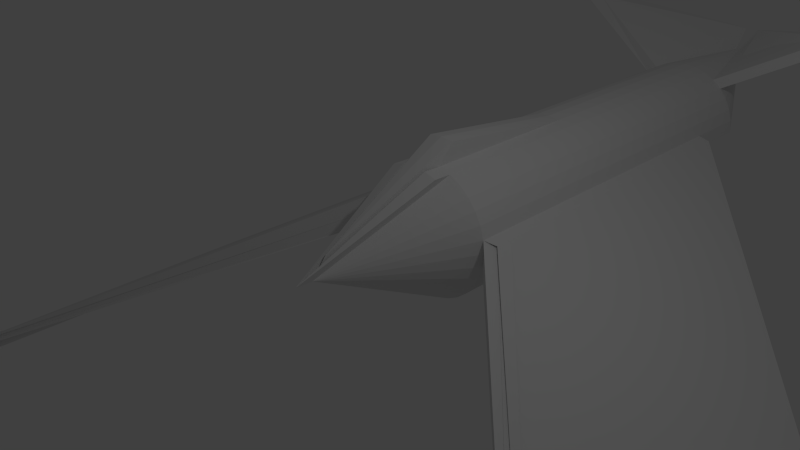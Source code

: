 # Source: Interceptor.blend  (saved by Blender 2.76.0; exported with 4.5.12 LTS)
import bpy
from mathutils import Matrix  # noqa: F401  (used for matrix-valued properties, if any)

bpy.ops.wm.read_factory_settings(use_empty=True)
scene = bpy.context.scene
scene.name = 'Scene'

# ---- collections
col_collection_1 = bpy.data.collections.new('Collection 1'); scene.collection.children.link(col_collection_1)

# ---- world
world_world = bpy.data.worlds.new('World'); scene.world = world_world
world_world.color = (0.05088, 0.05088, 0.05088)
world_world.use_sun_shadow = False
world_world.sun_shadow_jitter_overblur = 0.0
world_world.cycles.sampling_method = 'MANUAL'
world_world.cycles.sample_map_resolution = 256

# ---- cameras
cam_camera = bpy.data.cameras.new('Camera')
cam_camera.clip_end = 100.0
cam_camera.lens = 35.0
cam_camera.sensor_width = 32.0
cam_camera.sensor_height = 18.0
cam_camera.ortho_scale = 7.314
cam_camera.dof.focus_distance = 0.0
cam_camera.dof.aperture_fstop = 128.0

# ---- lights
light_lamp = bpy.data.lights.new('Lamp', 'POINT')
light_lamp.transmission_factor = 0.0
light_lamp.cutoff_distance = 30.0
light_lamp.energy = 100.0
light_lamp.shadow_buffer_clip_start = 1.001
light_lamp.shadow_soft_size = 0.1
light_lamp.shadow_maximum_resolution = 0.006
light_lamp.use_absolute_resolution = True
light_lamp.cycles.use_multiple_importance_sampling = False

# ---- meshes
me_cone = bpy.data.meshes.new('Cone')
me_cone.from_pydata([(0.0, 1.0, -1.0), (0.2085, 1.054, -0.9914), (0.3827, 0.9239, -1.0), (0.5556, 0.8315, -1.0), (0.7071, 0.7071, -1.0), (0.8315, 0.5556, -1.0), (0.9239, 0.3827, -1.0), (0.9808, 0.1951, -1.0), (1.0, 7.55e-08, -1.0), (0.0, 0.0, 1.0), (0.9808, -0.1951, -1.0), (0.9239, -0.3827, -1.0), (0.8315, -0.5556, -1.0), (0.7071, -0.7071, -1.0), (0.5556, -0.8315, -1.0), (0.3827, -0.9239, -1.0), (0.1951, -0.9808, -1.0), (-3.576e-07, -1.0, -1.0), (-0.1951, -0.9808, -1.0), (-0.3827, -0.9239, -1.0), (-0.5556, -0.8315, -1.0), (-0.7071, -0.7071, -1.0), (-0.8315, -0.5556, -1.0), (-0.9239, -0.3827, -1.0), (-0.9808, -0.1951, -1.0), (-1.0, 9.656e-07, -1.0), (-0.9808, 0.1951, -1.0), (-0.9239, 0.3827, -1.0), (-0.8315, 0.5556, -1.0), (-0.7071, 0.7071, -1.0), (-0.5556, 0.8315, -1.0), (-0.3827, 0.9239, -1.0), (-0.1951, 0.9808, -1.0), (3.037e-07, 1.0, -6.301), (0.2085, 1.054, -6.292), (0.3827, 0.9239, -6.301), (0.5556, 0.8315, -6.301), (0.7071, 0.7071, -6.301), (0.8315, 0.5556, -6.301), (0.9239, 0.3827, -6.301), (0.9808, 0.1951, -6.301), (1.0, 7.55e-08, -6.301), (0.9808, -0.1951, -6.301), (0.9239, -0.3827, -6.301), (0.8315, -0.5556, -6.301), (0.7071, -0.7071, -6.301), (0.5556, -0.8315, -6.301), (0.3827, -0.9239, -6.301), (0.1951, -0.9808, -6.301), (-2.218e-08, -1.0, -6.301), (-0.1951, -0.9808, -6.301), (-0.3827, -0.9239, -6.301), (-0.5556, -0.8315, -6.301), (-0.7071, -0.7071, -6.301), (-0.8315, -0.5556, -6.301), (-0.9239, -0.3827, -6.301), (-0.9808, -0.1951, -6.301), (-1.0, 9.656e-07, -6.301), (-0.9808, 0.1951, -6.301), (-0.9239, 0.3827, -6.301), (-0.8315, 0.5556, -6.301), (-0.7071, 0.7071, -6.301), (-0.5556, 0.8315, -6.301), (-0.3827, 0.9239, -6.301), (-0.1951, 0.9808, -6.301), (-2.604, 5.938, 3.826), (-2.572, 5.897, 3.835), (-2.586, -5.824, 3.826), (-2.604, -5.938, 3.826), (-2.623, -5.824, 3.826), (-2.623, 5.824, 3.826), (-2.604, 5.938, -1.474), (-2.572, 5.897, -1.466), (-2.586, -5.824, -1.474), (-2.604, -5.938, -1.474), (-2.623, -5.824, -1.474), (-2.623, 5.824, -1.474), (-0.003264, -0.9997, -6.301), (-0.003391, 0.9997, -6.301), (0.9994, -0.00655, -6.301), (-0.003327, -0.01119, -6.301), (-0.9989, -0.01154, -6.301), (-0.003327, -0.007061, -6.301), (3.16e-07, 1.0, -7.332), (0.1951, 0.9808, -7.332), (0.3827, 0.9239, -7.332), (0.5556, 0.8315, -7.332), (0.7071, 0.7071, -7.332), (0.8315, 0.5556, -7.332), (0.9239, 0.3827, -7.332), (0.9808, 0.1951, -7.332), (1.0, 3.043e-08, -7.332), (0.9994, -0.00655, -7.332), (0.9808, -0.1951, -7.332), (0.9239, -0.3827, -7.332), (0.8315, -0.5556, -7.332), (0.7071, -0.7071, -7.332), (0.5556, -0.8315, -7.332), (0.3827, -0.9239, -7.332), (0.1951, -0.9808, -7.332), (-9.888e-09, -1.0, -7.332), (-0.003391, 0.9997, -7.332), (-0.003264, -0.9997, -7.332), (-0.003327, -0.007061, -7.332), (-0.003327, -0.01119, -7.332), (0.8507, 0.04789, -9.218), (0.8603, 0.04694, -9.218), (0.8695, 0.04416, -9.218), (0.8779, 0.03963, -9.218), (0.8854, 0.03355, -9.218), (0.8914, 0.02613, -9.218), (0.896, 0.01766, -9.218), (0.8988, 0.008479, -9.218), (0.8997, -0.001073, -9.218), (0.8997, -0.001393, -9.218), (0.8988, -0.01062, -9.218), (0.896, -0.01981, -9.218), (0.8914, -0.02827, -9.218), (0.8854, -0.03569, -9.218), (0.8779, -0.04178, -9.218), (0.8695, -0.0463, -9.218), (0.8603, -0.04909, -9.218), (0.8507, -0.05003, -9.218), (0.8506, 0.04787, -9.218), (0.8506, -0.05001, -9.218), (0.8506, -0.001418, -9.218), (0.8506, -0.00162, -9.218), (1.886, 2.859, -7.994), (1.752, 2.247, -7.931), (1.752, -2.244, -7.931), (1.886, -2.856, -7.994), (1.2, 0.1372, -9.681), (1.194, 0.1072, -9.678), (1.194, -0.1126, -9.678), (1.2, -0.1426, -9.681), (1.263, 0.1951, -1.225), (1.282, 8.62e-08, -1.225), (0.2822, 1.071e-08, 0.7748), (1.263, -0.1951, -1.225), (0.4749, 0.1951, -5.089), (0.4941, -1.179e-07, -5.089), (0.4749, -0.1951, -5.089), (0.7571, 0.1951, -5.315), (0.7763, -1.072e-07, -5.315), (0.7571, -0.1951, -5.315), (0.9317, 0.3827, -0.731), (0.9886, 0.1951, -0.731), (0.9886, -0.1951, -0.731), (0.9317, -0.3827, -0.731), (0.00784, 7.72e-09, 1.269), (-2.772, -5.885, 4.568), (-2.773, -5.885, 4.422), (-2.77, -5.864, 4.568), (-2.771, -5.864, 4.422), (-2.764, -5.844, 4.568), (-2.765, -5.844, 4.422), (-2.754, -5.825, 4.568), (-2.755, -5.825, 4.422), (-2.741, -5.809, 4.568), (-2.741, -5.809, 4.422), (-2.724, -5.796, 4.568), (-2.725, -5.796, 4.422), (-2.706, -5.786, 4.568), (-2.706, -5.786, 4.422), (-2.686, -5.78, 4.568), (-2.686, -5.78, 4.422), (-2.665, -5.778, 4.568), (-2.665, -5.778, 4.422), (-2.644, -5.78, 4.568), (-2.644, -5.78, 4.422), (-2.623, -5.786, 4.568), (-2.624, -5.786, 4.422), (-2.605, -5.796, 4.568), (-2.605, -5.796, 4.422), (-2.588, -5.809, 4.568), (-2.589, -5.809, 4.422), (-2.575, -5.825, 4.568), (-2.575, -5.825, 4.422), (-2.565, -5.844, 4.568), (-2.566, -5.844, 4.422), (-2.559, -5.864, 4.568), (-2.559, -5.864, 4.422), (-2.557, -5.885, 4.568), (-2.557, -5.885, 4.422), (-2.559, -5.906, 4.568), (-2.559, -5.906, 4.422), (-2.565, -5.927, 4.568), (-2.566, -5.927, 4.422), (-2.575, -5.945, 4.568), (-2.575, -5.945, 4.422), (-2.588, -5.962, 4.568), (-2.589, -5.962, 4.422), (-2.605, -5.975, 4.568), (-2.605, -5.975, 4.422), (-2.623, -5.985, 4.568), (-2.624, -5.985, 4.422), (-2.644, -5.991, 4.568), (-2.644, -5.991, 4.422), (-2.665, -5.993, 4.568), (-2.665, -5.993, 4.422), (-2.686, -5.991, 4.568), (-2.686, -5.991, 4.422), (-2.706, -5.985, 4.568), (-2.706, -5.985, 4.422), (-2.724, -5.975, 4.568), (-2.725, -5.975, 4.422), (-2.741, -5.962, 4.568), (-2.741, -5.962, 4.422), (-2.754, -5.945, 4.568), (-2.755, -5.945, 4.422), (-2.764, -5.927, 4.568), (-2.765, -5.927, 4.422), (-2.77, -5.906, 4.568), (-2.771, -5.906, 4.422), (-2.787, -5.864, -1.613), (-2.789, -5.885, -1.613), (-2.781, -5.844, -1.613), (-2.771, -5.825, -1.613), (-2.758, -5.809, -1.613), (-2.741, -5.796, -1.613), (-2.723, -5.786, -1.613), (-2.702, -5.78, -1.613), (-2.681, -5.778, -1.613), (-2.66, -5.78, -1.613), (-2.64, -5.786, -1.613), (-2.621, -5.796, -1.613), (-2.605, -5.809, -1.613), (-2.592, -5.825, -1.613), (-2.582, -5.844, -1.613), (-2.576, -5.864, -1.613), (-2.574, -5.885, -1.613), (-2.576, -5.906, -1.613), (-2.582, -5.927, -1.613), (-2.592, -5.945, -1.613), (-2.605, -5.962, -1.613), (-2.621, -5.975, -1.613), (-2.64, -5.985, -1.613), (-2.66, -5.991, -1.613), (-2.681, -5.993, -1.613), (-2.702, -5.991, -1.613), (-2.723, -5.985, -1.613), (-2.741, -5.975, -1.613), (-2.758, -5.962, -1.613), (-2.771, -5.945, -1.613), (-2.781, -5.927, -1.613), (-2.787, -5.906, -1.613), (-2.769, -5.885, 6.095), (-2.767, -5.864, 6.095), (-2.76, -5.844, 6.095), (-2.75, -5.825, 6.095), (-2.737, -5.809, 6.095), (-2.721, -5.796, 6.095), (-2.702, -5.786, 6.095), (-2.682, -5.78, 6.095), (-2.661, -5.778, 6.095), (-2.64, -5.78, 6.095), (-2.62, -5.786, 6.095), (-2.601, -5.796, 6.095), (-2.585, -5.809, 6.095), (-2.571, -5.825, 6.095), (-2.561, -5.844, 6.094), (-2.555, -5.864, 6.094), (-2.553, -5.885, 6.094), (-2.555, -5.906, 6.094), (-2.561, -5.927, 6.094), (-2.571, -5.945, 6.095), (-2.585, -5.962, 6.095), (-2.601, -5.975, 6.095), (-2.62, -5.985, 6.095), (-2.64, -5.991, 6.095), (-2.661, -5.993, 6.095), (-2.682, -5.991, 6.095), (-2.702, -5.985, 6.095), (-2.721, -5.975, 6.095), (-2.737, -5.962, 6.095), (-2.75, -5.945, 6.095), (-2.76, -5.927, 6.095), (-2.767, -5.906, 6.095), (-2.796, -5.885, 4.568), (-2.793, -5.864, 4.568), (-2.686, -5.76, 4.568), (-2.665, -5.757, 4.568), (-2.644, -5.76, 4.568), (-2.537, -5.864, 4.568), (-2.534, -5.885, 4.568), (-2.537, -5.906, 4.568), (-2.644, -6.011, 4.568), (-2.665, -6.013, 4.568), (-2.686, -6.011, 4.568), (-2.793, -5.906, 4.568), (-2.791, -5.885, 6.095), (-2.789, -5.864, 6.095), (-2.682, -5.76, 6.095), (-2.661, -5.757, 6.095), (-2.64, -5.76, 6.095), (-2.532, -5.864, 6.094), (-2.529, -5.885, 6.094), (-2.532, -5.906, 6.094), (-2.64, -6.011, 6.095), (-2.661, -6.013, 6.095), (-2.682, -6.011, 6.095), (-2.789, -5.906, 6.095), (-2.702, -5.885, 6.323), (-2.701, -5.877, 6.323), (-2.669, -5.845, 6.323), (-2.661, -5.844, 6.323), (-2.653, -5.845, 6.323), (-2.62, -5.877, 6.323), (-2.619, -5.885, 6.323), (-2.62, -5.893, 6.323), (-2.653, -5.926, 6.323), (-2.661, -5.927, 6.323), (-2.669, -5.926, 6.323), (-2.701, -5.893, 6.323), (-2.71, -5.877, 6.323), (-2.711, -5.885, 6.323), (-2.669, -5.837, 6.323), (-2.661, -5.836, 6.323), (-2.653, -5.837, 6.323), (-2.611, -5.877, 6.323), (-2.61, -5.885, 6.323), (-2.611, -5.893, 6.323), (-2.653, -5.934, 6.323), (-2.661, -5.935, 6.323), (-2.669, -5.934, 6.323), (-2.71, -5.893, 6.323), (-2.543, -5.722, 3.724), (-2.561, -5.832, 3.724), (-2.543, -5.722, -1.372), (-2.561, -5.832, -1.372), (0.1467, -1.154, -6.306), (0.1467, -1.154, -1.073), (-2.598, -5.935, -1.541), (-2.598, -5.935, 3.691), (0.1861, -1.03, -1.213), (-2.595, -5.856, 3.903), (0.1377, -1.203, -1.29), (-2.607, -5.967, 3.76), (-2.811, 5.887, 4.666), (-2.812, 5.887, 4.519), (-2.809, 5.908, 4.666), (-2.81, 5.908, 4.519), (-2.803, 5.929, 4.665), (-2.803, 5.929, 4.519), (-2.793, 5.947, 4.665), (-2.793, 5.947, 4.519), (-2.78, 5.963, 4.665), (-2.78, 5.963, 4.519), (-2.763, 5.977, 4.665), (-2.764, 5.977, 4.519), (-2.745, 5.987, 4.665), (-2.745, 5.987, 4.519), (-2.724, 5.993, 4.665), (-2.725, 5.993, 4.519), (-2.703, 5.995, 4.665), (-2.704, 5.995, 4.519), (-2.682, 5.993, 4.665), (-2.683, 5.993, 4.519), (-2.662, 5.987, 4.665), (-2.663, 5.987, 4.519), (-2.643, 5.977, 4.665), (-2.644, 5.977, 4.519), (-2.627, 5.963, 4.665), (-2.628, 5.963, 4.519), (-2.614, 5.947, 4.665), (-2.614, 5.947, 4.519), (-2.604, 5.929, 4.665), (-2.604, 5.929, 4.519), (-2.597, 5.908, 4.665), (-2.598, 5.908, 4.519), (-2.595, 5.887, 4.665), (-2.596, 5.887, 4.519), (-2.597, 5.866, 4.665), (-2.598, 5.866, 4.519), (-2.604, 5.846, 4.665), (-2.604, 5.846, 4.519), (-2.614, 5.827, 4.665), (-2.614, 5.827, 4.519), (-2.627, 5.811, 4.665), (-2.628, 5.811, 4.519), (-2.643, 5.798, 4.665), (-2.644, 5.798, 4.519), (-2.662, 5.788, 4.665), (-2.663, 5.788, 4.519), (-2.682, 5.781, 4.665), (-2.683, 5.781, 4.519), (-2.703, 5.779, 4.665), (-2.704, 5.779, 4.519), (-2.724, 5.781, 4.665), (-2.725, 5.781, 4.519), (-2.745, 5.788, 4.665), (-2.745, 5.788, 4.519), (-2.763, 5.798, 4.665), (-2.764, 5.798, 4.519), (-2.78, 5.811, 4.665), (-2.78, 5.811, 4.519), (-2.793, 5.827, 4.665), (-2.793, 5.827, 4.519), (-2.803, 5.846, 4.665), (-2.803, 5.846, 4.519), (-2.809, 5.866, 4.666), (-2.81, 5.866, 4.519), (-2.826, 5.908, -1.516), (-2.828, 5.887, -1.516), (-2.82, 5.929, -1.516), (-2.81, 5.947, -1.516), (-2.796, 5.963, -1.516), (-2.78, 5.977, -1.516), (-2.761, 5.987, -1.516), (-2.741, 5.993, -1.516), (-2.72, 5.995, -1.516), (-2.699, 5.993, -1.516), (-2.679, 5.987, -1.516), (-2.66, 5.977, -1.516), (-2.644, 5.963, -1.516), (-2.63, 5.947, -1.516), (-2.62, 5.929, -1.516), (-2.614, 5.908, -1.516), (-2.612, 5.887, -1.516), (-2.614, 5.866, -1.516), (-2.62, 5.846, -1.516), (-2.63, 5.827, -1.516), (-2.644, 5.811, -1.516), (-2.66, 5.798, -1.516), (-2.679, 5.788, -1.516), (-2.699, 5.781, -1.516), (-2.72, 5.779, -1.516), (-2.741, 5.781, -1.516), (-2.761, 5.788, -1.516), (-2.78, 5.798, -1.516), (-2.796, 5.811, -1.516), (-2.81, 5.827, -1.516), (-2.82, 5.846, -1.516), (-2.826, 5.866, -1.516), (-2.807, 5.887, 6.192), (-2.805, 5.908, 6.192), (-2.799, 5.929, 6.192), (-2.789, 5.947, 6.192), (-2.776, 5.963, 6.192), (-2.759, 5.977, 6.192), (-2.741, 5.987, 6.192), (-2.72, 5.993, 6.192), (-2.699, 5.995, 6.192), (-2.678, 5.993, 6.192), (-2.658, 5.987, 6.192), (-2.64, 5.977, 6.192), (-2.623, 5.963, 6.192), (-2.61, 5.947, 6.192), (-2.6, 5.929, 6.192), (-2.594, 5.908, 6.192), (-2.592, 5.887, 6.191), (-2.594, 5.866, 6.192), (-2.6, 5.846, 6.192), (-2.61, 5.827, 6.192), (-2.623, 5.811, 6.192), (-2.64, 5.798, 6.192), (-2.658, 5.788, 6.192), (-2.678, 5.781, 6.192), (-2.699, 5.779, 6.192), (-2.72, 5.781, 6.192), (-2.741, 5.788, 6.192), (-2.759, 5.798, 6.192), (-2.776, 5.811, 6.192), (-2.789, 5.827, 6.192), (-2.799, 5.846, 6.192), (-2.805, 5.866, 6.192), (-2.835, 5.887, 4.666), (-2.832, 5.908, 4.666), (-2.724, 6.013, 4.665), (-2.703, 6.015, 4.665), (-2.682, 6.013, 4.665), (-2.575, 5.908, 4.665), (-2.573, 5.887, 4.665), (-2.575, 5.866, 4.665), (-2.682, 5.762, 4.665), (-2.703, 5.759, 4.665), (-2.724, 5.762, 4.665), (-2.832, 5.866, 4.666), (-2.83, 5.887, 6.192), (-2.828, 5.908, 6.192), (-2.72, 6.013, 6.192), (-2.699, 6.015, 6.192), (-2.678, 6.013, 6.192), (-2.571, 5.908, 6.192), (-2.568, 5.887, 6.191), (-2.571, 5.866, 6.192), (-2.678, 5.762, 6.192), (-2.699, 5.759, 6.192), (-2.72, 5.762, 6.192), (-2.828, 5.866, 6.192), (-2.741, 5.887, 6.42), (-2.74, 5.895, 6.42), (-2.707, 5.928, 6.42), (-2.699, 5.929, 6.42), (-2.691, 5.928, 6.42), (-2.659, 5.895, 6.42), (-2.658, 5.887, 6.42), (-2.659, 5.879, 6.42), (-2.691, 5.847, 6.42), (-2.699, 5.846, 6.42), (-2.707, 5.847, 6.42), (-2.74, 5.879, 6.42), (-2.749, 5.895, 6.42), (-2.75, 5.887, 6.42), (-2.707, 5.936, 6.42), (-2.699, 5.937, 6.42), (-2.691, 5.936, 6.42), (-2.65, 5.895, 6.42), (-2.649, 5.887, 6.42), (-2.65, 5.879, 6.42), (-2.691, 5.839, 6.42), (-2.699, 5.838, 6.42), (-2.707, 5.839, 6.42), (-2.749, 5.879, 6.42)], [], [(31, 9, 32), (0, 9, 1), (30, 9, 31), (29, 9, 30), (28, 9, 29), (27, 9, 28), (26, 9, 27), (25, 9, 26), (24, 9, 25), (23, 9, 24), (22, 9, 23), (21, 9, 22), (20, 9, 21), (19, 9, 20), (18, 9, 19), (17, 9, 18), (16, 9, 17), (15, 9, 16), (14, 9, 15), (13, 9, 14), (12, 9, 13), (11, 9, 12), (9, 7, 146, 149), (136, 138, 144, 143), (7, 9, 137, 135), (6, 9, 149, 145), (5, 9, 6), (4, 9, 5), (3, 9, 4), (2, 9, 3), (32, 9, 0), (1, 9, 2), (29, 30, 62, 61), (82, 80, 77, 50, 51, 52, 53, 54, 55, 56, 81), (8, 10, 42, 79, 41), (2, 3, 36, 35), (17, 18, 69, 68), (23, 24, 56, 55), (30, 31, 63, 62), (10, 11, 43, 42), (3, 4, 37, 36), (33, 78, 64, 76, 71), (24, 25, 57, 81, 56), (31, 32, 64, 63), (11, 12, 44, 43), (4, 5, 38, 37), (18, 19, 51, 50), (34, 33, 71, 72), (25, 26, 58, 57), (12, 13, 45, 44), (5, 6, 39, 38), (19, 20, 52, 51), (26, 27, 59, 58), (13, 14, 46, 45), (6, 7, 40, 39), (20, 21, 53, 52), (64, 32, 70, 76), (27, 28, 60, 59), (14, 15, 47, 46), (7, 8, 41, 40), (21, 22, 54, 53), (28, 29, 61, 60), (1, 2, 35, 34), (15, 16, 48, 47), (22, 23, 55, 54), (68, 74, 329, 327), (68, 69, 75, 74), (70, 65, 71, 76), (65, 66, 72, 71), (0, 1, 66, 65), (18, 50, 75, 69), (49, 48, 73, 74), (73, 48, 330, 332), (16, 17, 68, 67), (1, 34, 72, 66), (32, 0, 65, 70), (50, 77, 49, 74, 75), (48, 49, 100, 99), (33, 34, 84, 83), (78, 82, 81, 57, 58, 59, 60, 61, 62, 63, 64), (90, 91, 113, 112), (98, 99, 121, 120), (79, 42, 93, 92), (34, 35, 85, 84), (82, 78, 101, 103), (78, 33, 83, 101), (42, 43, 94, 93), (35, 36, 86, 85), (41, 79, 92, 91), (43, 44, 95, 94), (36, 37, 87, 86), (77, 80, 104, 102), (44, 45, 96, 95), (37, 38, 88, 87), (45, 46, 97, 96), (38, 39, 89, 88), (46, 47, 98, 97), (39, 40, 90, 89), (80, 82, 103, 104), (49, 77, 102, 100), (47, 48, 99, 98), (40, 41, 91, 90), (126, 114, 115, 116, 117, 118, 119, 120, 121, 122, 124), (105, 106, 107, 108, 109, 110, 111, 112, 113, 114, 126, 125, 123), (104, 103, 125, 126), (83, 84, 106, 105), (99, 100, 122, 121), (92, 93, 115, 114), (84, 85, 107, 106), (101, 83, 105, 123), (93, 94, 116, 115), (85, 86, 108, 107), (100, 102, 124, 122), (94, 95, 117, 116), (86, 87, 109, 108), (103, 101, 123, 125), (110, 109, 131, 132), (87, 88, 128, 127), (91, 92, 114, 113), (96, 97, 119, 118), (88, 89, 111, 110), (102, 104, 126, 124), (97, 98, 120, 119), (89, 90, 112, 111), (129, 130, 134, 133), (127, 128, 132, 131), (95, 96, 130, 129), (118, 117, 133, 134), (96, 118, 134, 130), (117, 95, 129, 133), (88, 110, 132, 128), (109, 87, 127, 131), (136, 137, 138), (135, 137, 136), (9, 10, 138, 137), (10, 8, 140, 141), (141, 140, 143, 144), (140, 139, 142, 143), (135, 136, 143, 142), (138, 10, 141, 144), (7, 135, 142, 139), (8, 7, 139, 140), (147, 149, 148), (145, 149, 146), (11, 10, 147, 148), (10, 9, 149, 147), (9, 11, 148, 149), (7, 6, 145, 146), (150, 151, 153, 152), (152, 153, 155, 154), (154, 155, 157, 156), (156, 157, 159, 158), (158, 159, 161, 160), (160, 161, 163, 162), (162, 163, 165, 164), (164, 165, 167, 166), (166, 167, 169, 168), (168, 169, 171, 170), (170, 171, 173, 172), (172, 173, 175, 174), (174, 175, 177, 176), (176, 177, 179, 178), (178, 179, 181, 180), (180, 181, 183, 182), (182, 183, 185, 184), (184, 185, 187, 186), (186, 187, 189, 188), (188, 189, 191, 190), (190, 191, 193, 192), (192, 193, 195, 194), (194, 195, 197, 196), (196, 197, 199, 198), (198, 199, 201, 200), (200, 201, 203, 202), (202, 203, 205, 204), (204, 205, 207, 206), (206, 207, 209, 208), (208, 209, 211, 210), (163, 161, 219, 220), (212, 213, 151, 150), (210, 211, 213, 212), (295, 296, 320, 319), (214, 215, 245, 244, 243, 242, 241, 240, 239, 238, 237, 236, 235, 234, 233, 232, 231, 230, 229, 228, 227, 226, 225, 224, 223, 222, 221, 220, 219, 218, 217, 216), (181, 179, 228, 229), (199, 197, 237, 238), (155, 153, 214, 216), (173, 171, 224, 225), (191, 189, 233, 234), (209, 207, 242, 243), (165, 163, 220, 221), (183, 181, 229, 230), (201, 199, 238, 239), (157, 155, 216, 217), (175, 173, 225, 226), (193, 191, 234, 235), (211, 209, 243, 244), (167, 165, 221, 222), (185, 183, 230, 231), (203, 201, 239, 240), (159, 157, 217, 218), (177, 175, 226, 227), (195, 193, 235, 236), (213, 211, 244, 245), (169, 167, 222, 223), (187, 185, 231, 232), (205, 203, 240, 241), (161, 159, 218, 219), (179, 177, 227, 228), (197, 195, 236, 237), (153, 151, 215, 214), (151, 213, 245, 215), (171, 169, 223, 224), (189, 187, 232, 233), (207, 205, 241, 242), (246, 247, 248, 249, 250, 251, 252, 253, 254, 255, 256, 257, 258, 259, 260, 261, 262, 263, 264, 265, 266, 267, 268, 269, 270, 271, 272, 273, 274, 275, 276, 277), (152, 154, 248, 247), (170, 172, 257, 256), (188, 190, 266, 265), (206, 208, 275, 274), (162, 164, 253, 252), (212, 150, 278, 289), (270, 269, 310, 311), (154, 156, 249, 248), (172, 174, 258, 257), (190, 192, 267, 266), (208, 210, 276, 275), (261, 180, 283, 295), (294, 255, 306, 318), (200, 202, 272, 271), (156, 158, 250, 249), (174, 176, 259, 258), (192, 194, 268, 267), (210, 212, 277, 276), (184, 263, 297, 285), (184, 186, 264, 263), (202, 204, 273, 272), (158, 160, 251, 250), (176, 178, 260, 259), (194, 196, 269, 268), (255, 254, 305, 306), (182, 184, 285, 284), (168, 170, 256, 255), (186, 188, 265, 264), (204, 206, 274, 273), (160, 162, 252, 251), (178, 180, 261, 260), (286, 287, 299, 298), (283, 284, 296, 295), (287, 288, 300, 299), (280, 281, 293, 292), (284, 285, 297, 296), (281, 282, 294, 293), (278, 279, 291, 290), (289, 278, 290, 301), (262, 261, 307, 308), (293, 294, 318, 317), (200, 271, 300, 288), (247, 246, 302, 303), (198, 200, 288, 287), (164, 166, 281, 280), (150, 152, 279, 278), (269, 196, 286, 298), (180, 182, 284, 283), (253, 164, 280, 292), (277, 212, 289, 301), (152, 247, 291, 279), (166, 168, 282, 281), (168, 255, 294, 282), (196, 198, 287, 286), (254, 253, 304, 305), (311, 310, 322, 323), (306, 305, 317, 318), (308, 307, 319, 320), (303, 302, 315, 314), (309, 308, 320, 321), (302, 313, 325, 315), (312, 311, 323, 324), (305, 304, 316, 317), (263, 262, 308, 309), (246, 277, 313, 302), (271, 270, 311, 312), (296, 297, 321, 320), (291, 247, 303, 314), (298, 299, 323, 322), (297, 263, 309, 321), (269, 298, 322, 310), (299, 300, 324, 323), (261, 295, 319, 307), (301, 290, 315, 325), (290, 291, 314, 315), (277, 301, 325, 313), (253, 292, 316, 304), (292, 293, 317, 316), (300, 271, 312, 324), (326, 327, 329, 328), (73, 67, 326, 328), (74, 73, 328, 329), (67, 68, 327, 326), (330, 331, 333, 332), (48, 16, 331, 330), (67, 73, 332, 333), (67, 333, 337, 335), (334, 335, 337, 336), (333, 331, 336, 337), (331, 16, 334, 336), (16, 67, 335, 334), (338, 339, 341, 340), (340, 341, 343, 342), (342, 343, 345, 344), (344, 345, 347, 346), (346, 347, 349, 348), (348, 349, 351, 350), (350, 351, 353, 352), (352, 353, 355, 354), (354, 355, 357, 356), (356, 357, 359, 358), (358, 359, 361, 360), (360, 361, 363, 362), (362, 363, 365, 364), (364, 365, 367, 366), (366, 367, 369, 368), (368, 369, 371, 370), (370, 371, 373, 372), (372, 373, 375, 374), (374, 375, 377, 376), (376, 377, 379, 378), (378, 379, 381, 380), (380, 381, 383, 382), (382, 383, 385, 384), (384, 385, 387, 386), (386, 387, 389, 388), (388, 389, 391, 390), (390, 391, 393, 392), (392, 393, 395, 394), (394, 395, 397, 396), (396, 397, 399, 398), (351, 349, 407, 408), (400, 401, 339, 338), (398, 399, 401, 400), (483, 484, 508, 507), (402, 403, 433, 432, 431, 430, 429, 428, 427, 426, 425, 424, 423, 422, 421, 420, 419, 418, 417, 416, 415, 414, 413, 412, 411, 410, 409, 408, 407, 406, 405, 404), (369, 367, 416, 417), (387, 385, 425, 426), (343, 341, 402, 404), (361, 359, 412, 413), (379, 377, 421, 422), (397, 395, 430, 431), (353, 351, 408, 409), (371, 369, 417, 418), (389, 387, 426, 427), (345, 343, 404, 405), (363, 361, 413, 414), (381, 379, 422, 423), (399, 397, 431, 432), (355, 353, 409, 410), (373, 371, 418, 419), (391, 389, 427, 428), (347, 345, 405, 406), (365, 363, 414, 415), (383, 381, 423, 424), (401, 399, 432, 433), (357, 355, 410, 411), (375, 373, 419, 420), (393, 391, 428, 429), (349, 347, 406, 407), (367, 365, 415, 416), (385, 383, 424, 425), (341, 339, 403, 402), (339, 401, 433, 403), (359, 357, 411, 412), (377, 375, 420, 421), (395, 393, 429, 430), (434, 435, 436, 437, 438, 439, 440, 441, 442, 443, 444, 445, 446, 447, 448, 449, 450, 451, 452, 453, 454, 455, 456, 457, 458, 459, 460, 461, 462, 463, 464, 465), (340, 342, 436, 435), (358, 360, 445, 444), (376, 378, 454, 453), (394, 396, 463, 462), (350, 352, 441, 440), (400, 338, 466, 477), (458, 457, 498, 499), (342, 344, 437, 436), (360, 362, 446, 445), (378, 380, 455, 454), (396, 398, 464, 463), (449, 368, 471, 483), (482, 443, 494, 506), (388, 390, 460, 459), (344, 346, 438, 437), (362, 364, 447, 446), (380, 382, 456, 455), (398, 400, 465, 464), (372, 451, 485, 473), (372, 374, 452, 451), (390, 392, 461, 460), (346, 348, 439, 438), (364, 366, 448, 447), (382, 384, 457, 456), (443, 442, 493, 494), (370, 372, 473, 472), (356, 358, 444, 443), (374, 376, 453, 452), (392, 394, 462, 461), (348, 350, 440, 439), (366, 368, 449, 448), (474, 475, 487, 486), (471, 472, 484, 483), (475, 476, 488, 487), (468, 469, 481, 480), (472, 473, 485, 484), (469, 470, 482, 481), (466, 467, 479, 478), (477, 466, 478, 489), (450, 449, 495, 496), (481, 482, 506, 505), (388, 459, 488, 476), (435, 434, 490, 491), (386, 388, 476, 475), (352, 354, 469, 468), (338, 340, 467, 466), (457, 384, 474, 486), (441, 352, 468, 480), (465, 400, 477, 489), (340, 435, 479, 467), (354, 356, 470, 469), (356, 443, 482, 470), (384, 386, 475, 474), (442, 441, 492, 493), (499, 498, 510, 511), (494, 493, 505, 506), (496, 495, 507, 508), (491, 490, 503, 502), (497, 496, 508, 509), (490, 501, 513, 503), (500, 499, 511, 512), (493, 492, 504, 505), (451, 450, 496, 497), (434, 465, 501, 490), (459, 458, 499, 500), (484, 485, 509, 508), (479, 435, 491, 502), (486, 487, 511, 510), (485, 451, 497, 509), (457, 486, 510, 498), (487, 488, 512, 511), (449, 483, 507, 495), (489, 478, 503, 513), (478, 479, 502, 503), (465, 489, 513, 501), (441, 480, 504, 492), (480, 481, 505, 504), (488, 459, 500, 512)])
me_cone.use_remesh_preserve_volume = False
me_cone.use_remesh_preserve_attributes = False
me_cone.use_mirror_vertex_groups = False
me_cone.update()

# ---- objects
ob_cone = bpy.data.objects.new('Cone', me_cone)
ob_lamp = bpy.data.objects.new('Lamp', light_lamp)
ob_camera = bpy.data.objects.new('Camera', cam_camera)

# ---- transforms, parenting, visibility, modifiers, constraints
ob_cone.location = (0.0, 0.0, 0.0)
ob_cone.rotation_euler = (0.0, 4.712, 1.571)
ob_cone.lineart.crease_threshold = 0.0
ob_lamp.location = (4.076, 1.005, 5.904)
ob_lamp.rotation_euler = (0.6503, 0.05522, 1.866)
ob_lamp.lock_rotations_4d = False
ob_lamp.empty_display_type = 'ARROWS'
ob_lamp.color = (0.0, 0.0, 0.0, 0.0)
ob_lamp.lineart.crease_threshold = 0.0
ob_camera.location = (7.481, -6.508, 5.344)
ob_camera.rotation_euler = (1.109, 0.01082, 0.8149)
ob_camera.lock_rotations_4d = False
ob_camera.empty_display_type = 'ARROWS'
ob_camera.color = (0.0, 0.0, 0.0, 0.0)
ob_camera.display_type = 'WIRE'
ob_camera.lineart.crease_threshold = 0.0

# ---- collection membership
col_collection_1.objects.link(ob_cone)
col_collection_1.objects.link(ob_lamp)
col_collection_1.objects.link(ob_camera)

# ---- scene / render settings (as saved in the file)
scene.camera = ob_camera
scene.frame_start = 1; scene.frame_end = 250; scene.frame_set(1)
scene.render.engine = 'BLENDER_EEVEE_NEXT'
scene.render.resolution_percentage = 50
scene.render.dither_intensity = 0.0
scene.cycles.use_denoising = False
scene.cycles.samples = 10
scene.cycles.sampling_pattern = 'TABULATED_SOBOL'
scene.cycles.light_sampling_threshold = 0.0
scene.cycles.use_adaptive_sampling = False
scene.cycles.use_light_tree = False
scene.cycles.blur_glossy = 0.0
scene.cycles.pixel_filter_type = 'GAUSSIAN'
scene.cycles.sample_clamp_indirect = 0.0
scene.view_settings.view_transform = 'Standard'
bpy.context.view_layer.update()
